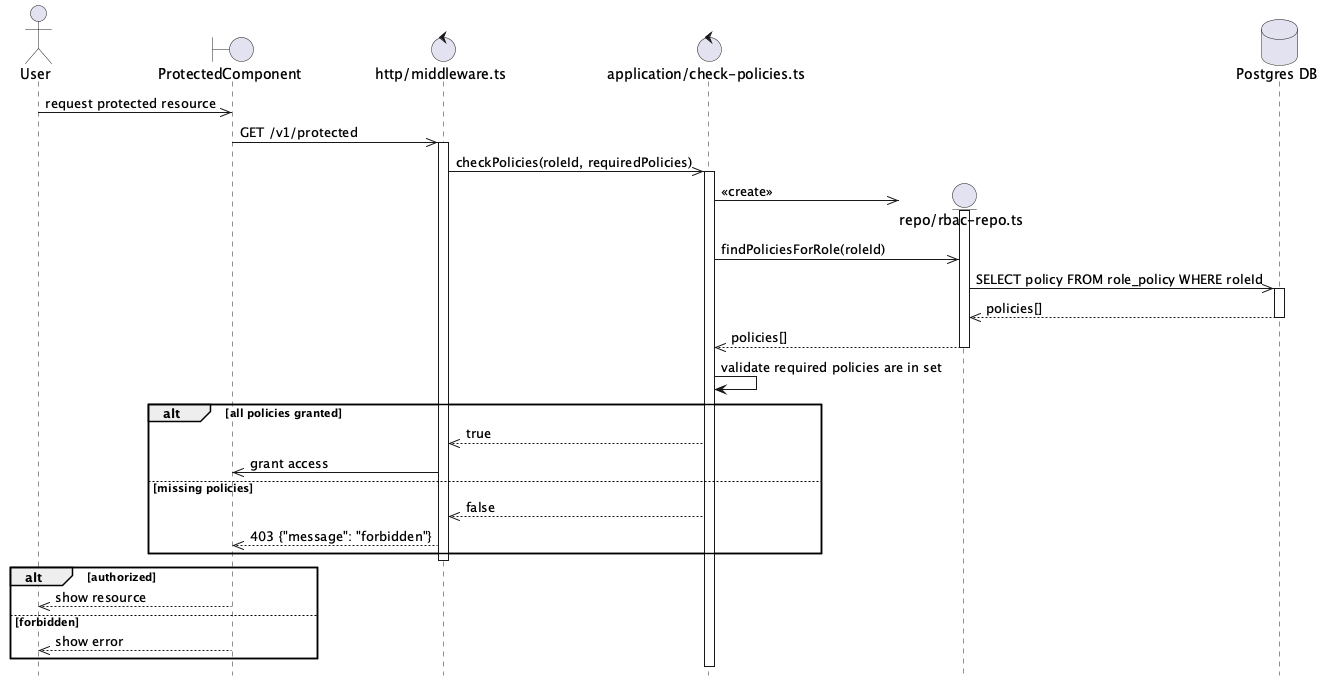

The diagram above was rendered by PlantUML. Its source (embedded in the PNG):
@startuml Check Policies Flow
hide footbox

actor User

boundary "ProtectedComponent" as Component
control "http/middleware.ts" as Http
control "application/check-policies.ts" as UseCase

User ->> Component: request protected resource

Component ->> Http: GET /v1/protected
activate Http

Http ->> UseCase: checkPolicies(roleId, requiredPolicies)
activate UseCase

create entity "repo/rbac-repo.ts" as RbacRepo
database "Postgres DB" as DB
UseCase ->> RbacRepo: <<create>>
activate RbacRepo

UseCase ->> RbacRepo: findPoliciesForRole(roleId)

RbacRepo ->> DB: SELECT policy FROM role_policy WHERE roleId
activate DB
DB -->> RbacRepo: policies[]
deactivate DB

RbacRepo -->> UseCase: policies[]
deactivate RbacRepo

UseCase -> UseCase: validate required policies are in set

alt all policies granted
    UseCase -->> Http: true
    Http ->> Component: grant access
else missing policies
    UseCase -->> Http: false
    Http -->> Component: 403 {"message": "forbidden"}
end

deactivate Http

alt authorized
    Component -->> User: show resource
else forbidden
    Component -->> User: show error
end

@enduml